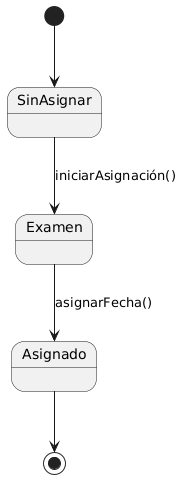

The diagram above was rendered by PlantUML. Its source (embedded in the PNG):
@startuml
[*] --> SinAsignar

SinAsignar --> Examen : iniciarAsignación()
Examen --> Asignado : asignarFecha()

Asignado --> [*]
@enduml